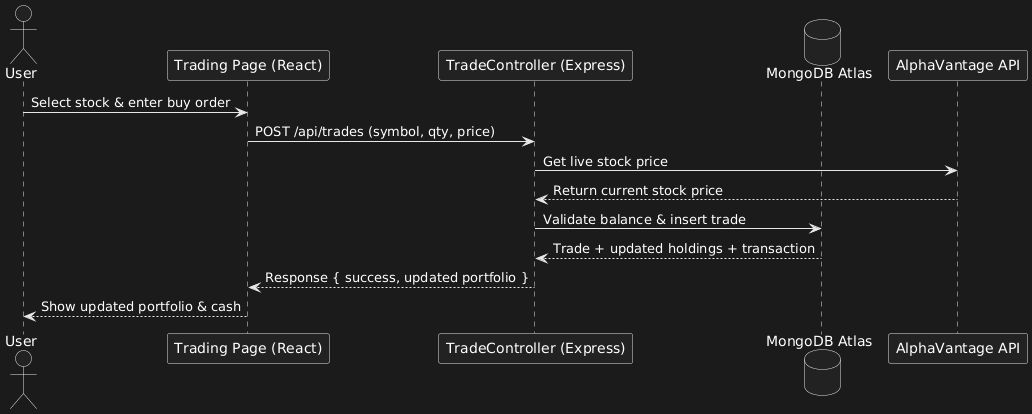

The diagram above was rendered by PlantUML. Its source (embedded in the PNG):
@startuml
actor User
participant "Trading Page (React)" as Client
participant "TradeController (Express)" as TradeAPI
database "MongoDB Atlas" as DB
participant "AlphaVantage API" as AlphaAPI

User -> Client: Select stock & enter buy order
Client -> TradeAPI: POST /api/trades (symbol, qty, price)
TradeAPI -> AlphaAPI: Get live stock price
AlphaAPI --> TradeAPI: Return current stock price
TradeAPI -> DB: Validate balance & insert trade
DB --> TradeAPI: Trade + updated holdings + transaction
TradeAPI --> Client: Response { success, updated portfolio }
Client --> User: Show updated portfolio & cash
@enduml